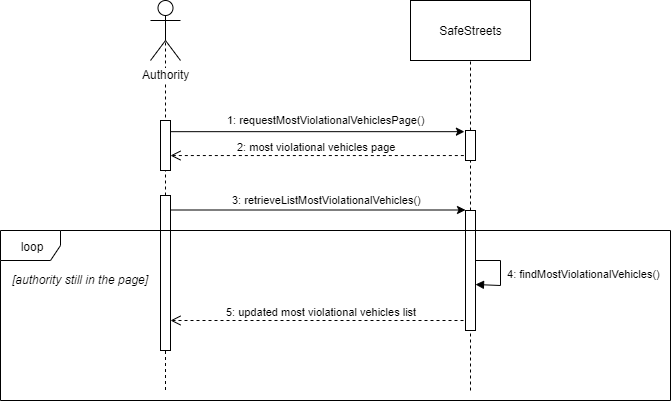

The diagram above was exported from draw.io. Its source (the exported page's mxGraphModel, read from the mxfile embedded in the PNG):
<mxGraphModel dx="2378" dy="580" grid="1" gridSize="10" guides="1" tooltips="1" connect="1" arrows="1" fold="1" page="1" pageScale="1" pageWidth="1100" pageHeight="850" background="#ffffff" math="0" shadow="0">
  <root>
    <mxCell id="0" />
    <mxCell id="1" parent="0" />
    <mxCell id="uaqM2ry2-1LAeEPNjQeV-23" value="" style="endArrow=none;dashed=1;html=1;exitX=0.5;exitY=0.5;exitDx=0;exitDy=0;exitPerimeter=0;" parent="1" target="uaqM2ry2-1LAeEPNjQeV-22" edge="1">
      <mxGeometry width="50" height="50" relative="1" as="geometry">
        <mxPoint x="115.00000000000011" y="80" as="sourcePoint" />
        <mxPoint x="115.00000000000011" y="440" as="targetPoint" />
      </mxGeometry>
    </mxCell>
    <mxCell id="uaqM2ry2-1LAeEPNjQeV-2" value="" style="endArrow=none;dashed=1;html=1;exitX=0.5;exitY=0.5;exitDx=0;exitDy=0;exitPerimeter=0;" parent="1" source="uaqM2ry2-1LAeEPNjQeV-22" edge="1">
      <mxGeometry width="50" height="50" relative="1" as="geometry">
        <mxPoint x="115" y="80" as="sourcePoint" />
        <mxPoint x="115" y="440" as="targetPoint" />
      </mxGeometry>
    </mxCell>
    <mxCell id="uaqM2ry2-1LAeEPNjQeV-19" value="" style="html=1;points=[];perimeter=orthogonalPerimeter;" parent="1" vertex="1">
      <mxGeometry x="110" y="170" width="10" height="50" as="geometry" />
    </mxCell>
    <mxCell id="uaqM2ry2-1LAeEPNjQeV-1" value="Authority" style="shape=umlActor;verticalLabelPosition=bottom;labelBackgroundColor=#ffffff;verticalAlign=top;html=1;" parent="1" vertex="1">
      <mxGeometry x="100" y="50" width="30" height="60" as="geometry" />
    </mxCell>
    <mxCell id="uaqM2ry2-1LAeEPNjQeV-3" value="SafeStreets" style="rounded=0;whiteSpace=wrap;html=1;" parent="1" vertex="1">
      <mxGeometry x="360" y="50" width="120" height="60" as="geometry" />
    </mxCell>
    <mxCell id="uaqM2ry2-1LAeEPNjQeV-4" value="" style="endArrow=none;dashed=1;html=1;" parent="1" source="uaqM2ry2-1LAeEPNjQeV-20" target="uaqM2ry2-1LAeEPNjQeV-3" edge="1">
      <mxGeometry width="50" height="50" relative="1" as="geometry">
        <mxPoint x="420" y="440" as="sourcePoint" />
        <mxPoint x="450" y="200" as="targetPoint" />
      </mxGeometry>
    </mxCell>
    <mxCell id="uaqM2ry2-1LAeEPNjQeV-7" value="" style="endArrow=classic;html=1;entryX=-0.11;entryY=0.039;entryDx=0;entryDy=0;entryPerimeter=0;" parent="1" source="uaqM2ry2-1LAeEPNjQeV-19" target="uaqM2ry2-1LAeEPNjQeV-20" edge="1">
      <mxGeometry width="50" height="50" relative="1" as="geometry">
        <mxPoint x="120" y="181" as="sourcePoint" />
        <mxPoint x="420" y="181" as="targetPoint" />
      </mxGeometry>
    </mxCell>
    <mxCell id="uaqM2ry2-1LAeEPNjQeV-8" value="&lt;font style=&quot;font-size: 11px&quot;&gt;1: requestMostViolationalVehiclesPage()&lt;/font&gt;" style="text;html=1;resizable=0;points=[];autosize=1;align=left;verticalAlign=top;spacingTop=-4;" parent="1" vertex="1">
      <mxGeometry x="175" y="160" width="210" height="20" as="geometry" />
    </mxCell>
    <mxCell id="uaqM2ry2-1LAeEPNjQeV-10" value="2: most violational vehicles page" style="html=1;verticalAlign=bottom;endArrow=open;dashed=1;endSize=8;exitX=-0.166;exitY=0.535;exitDx=0;exitDy=0;exitPerimeter=0;" parent="1" edge="1">
      <mxGeometry relative="1" as="geometry">
        <mxPoint x="413.34000000000015" y="205.05000000000007" as="sourcePoint" />
        <mxPoint x="120.00000000000011" y="205.05000000000007" as="targetPoint" />
      </mxGeometry>
    </mxCell>
    <mxCell id="uaqM2ry2-1LAeEPNjQeV-11" value="" style="endArrow=classic;html=1;" parent="1" edge="1">
      <mxGeometry width="50" height="50" relative="1" as="geometry">
        <mxPoint x="120.00000000000011" y="259.5" as="sourcePoint" />
        <mxPoint x="415" y="259.5" as="targetPoint" />
      </mxGeometry>
    </mxCell>
    <mxCell id="uaqM2ry2-1LAeEPNjQeV-13" value="&lt;font style=&quot;font-size: 11px&quot;&gt;3: retrieveListMostViolationalVehicles()&lt;/font&gt;" style="text;html=1;resizable=0;points=[];autosize=1;align=left;verticalAlign=top;spacingTop=-4;" parent="1" vertex="1">
      <mxGeometry x="180" y="240" width="200" height="20" as="geometry" />
    </mxCell>
    <mxCell id="uaqM2ry2-1LAeEPNjQeV-18" value="5: updated most violational vehicles list" style="html=1;verticalAlign=bottom;endArrow=open;dashed=1;endSize=8;" parent="1" edge="1">
      <mxGeometry x="-0.0323" relative="1" as="geometry">
        <mxPoint x="413" y="370" as="sourcePoint" />
        <mxPoint x="120" y="370" as="targetPoint" />
        <mxPoint as="offset" />
      </mxGeometry>
    </mxCell>
    <mxCell id="uaqM2ry2-1LAeEPNjQeV-20" value="" style="html=1;points=[];perimeter=orthogonalPerimeter;" parent="1" vertex="1">
      <mxGeometry x="415" y="180" width="10" height="30" as="geometry" />
    </mxCell>
    <mxCell id="uaqM2ry2-1LAeEPNjQeV-21" value="" style="endArrow=none;dashed=1;html=1;" parent="1" source="uaqM2ry2-1LAeEPNjQeV-24" target="uaqM2ry2-1LAeEPNjQeV-20" edge="1">
      <mxGeometry width="50" height="50" relative="1" as="geometry">
        <mxPoint x="420" y="440" as="sourcePoint" />
        <mxPoint x="420" y="110" as="targetPoint" />
      </mxGeometry>
    </mxCell>
    <mxCell id="uaqM2ry2-1LAeEPNjQeV-22" value="" style="html=1;points=[];perimeter=orthogonalPerimeter;" parent="1" vertex="1">
      <mxGeometry x="110" y="245" width="10" height="155" as="geometry" />
    </mxCell>
    <mxCell id="uaqM2ry2-1LAeEPNjQeV-24" value="" style="html=1;points=[];perimeter=orthogonalPerimeter;" parent="1" vertex="1">
      <mxGeometry x="415" y="260" width="10" height="120" as="geometry" />
    </mxCell>
    <mxCell id="uaqM2ry2-1LAeEPNjQeV-25" value="" style="endArrow=none;dashed=1;html=1;" parent="1" target="uaqM2ry2-1LAeEPNjQeV-24" edge="1">
      <mxGeometry width="50" height="50" relative="1" as="geometry">
        <mxPoint x="420" y="440" as="sourcePoint" />
        <mxPoint x="420" y="230" as="targetPoint" />
      </mxGeometry>
    </mxCell>
    <mxCell id="uaqM2ry2-1LAeEPNjQeV-31" value="&amp;nbsp;4: findMostViolationalVehicles()" style="edgeStyle=orthogonalEdgeStyle;html=1;align=left;spacingLeft=2;endArrow=block;rounded=0;" parent="1" edge="1">
      <mxGeometry relative="1" as="geometry">
        <mxPoint x="425" y="310" as="sourcePoint" />
        <Array as="points">
          <mxPoint x="450" y="310" />
          <mxPoint x="450" y="335" />
        </Array>
        <mxPoint x="425" y="334" as="targetPoint" />
      </mxGeometry>
    </mxCell>
    <mxCell id="y1YSnzbi1ydMxxR2Uu8h-3" value="loop" style="shape=umlFrame;whiteSpace=wrap;html=1;" vertex="1" parent="1">
      <mxGeometry x="-50" y="280" width="670" height="170" as="geometry" />
    </mxCell>
    <mxCell id="y1YSnzbi1ydMxxR2Uu8h-4" value="&lt;i&gt;[authority still in the page]&lt;/i&gt;" style="text;html=1;resizable=0;points=[];autosize=1;align=left;verticalAlign=top;spacingTop=-4;" vertex="1" parent="1">
      <mxGeometry x="-40" y="320" width="150" height="20" as="geometry" />
    </mxCell>
  </root>
</mxGraphModel>